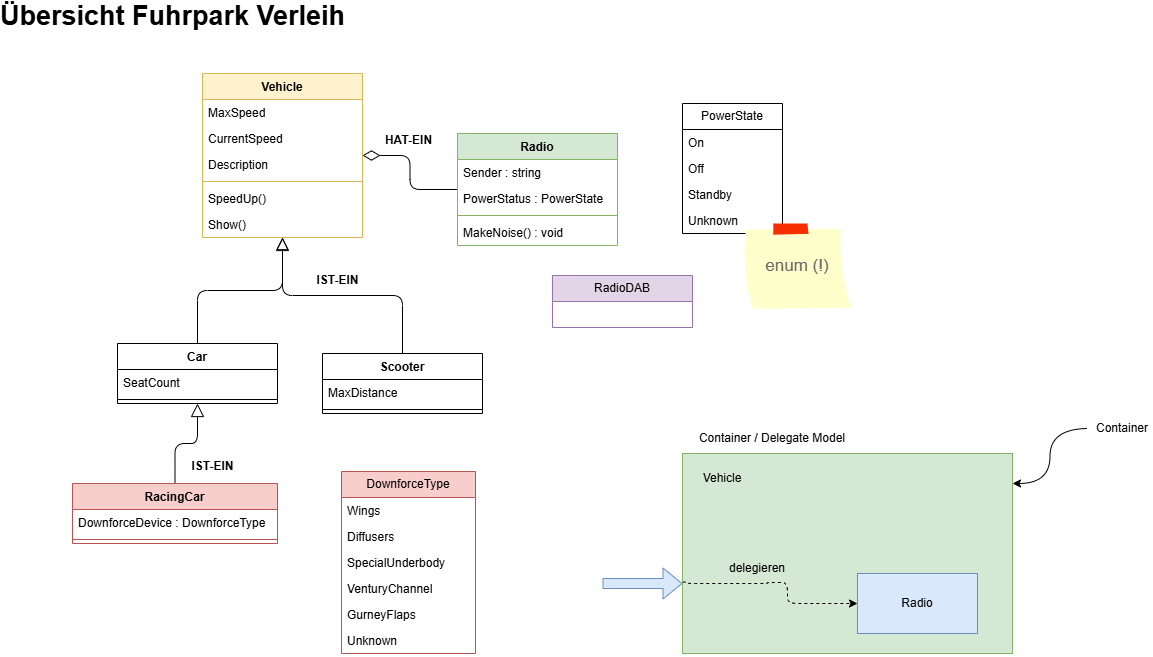

The diagram above was exported from draw.io. Its source (the exported page's mxGraphModel, read from the mxfile embedded in the PNG):
<mxGraphModel dx="1355" dy="649" grid="1" gridSize="10" guides="1" tooltips="1" connect="1" arrows="1" fold="1" page="1" pageScale="1" pageWidth="1169" pageHeight="827" math="0" shadow="0">
  <root>
    <mxCell id="0" />
    <mxCell id="1" parent="0" />
    <mxCell id="24" value="" style="edgeStyle=orthogonalEdgeStyle;html=1;endArrow=none;endFill=0;startArrow=block;startFill=0;endSize=10;startSize=11;" parent="1" source="2" target="17" edge="1">
      <mxGeometry relative="1" as="geometry" />
    </mxCell>
    <mxCell id="32" value="" style="edgeStyle=orthogonalEdgeStyle;html=1;endArrow=none;endFill=0;startArrow=block;startFill=0;startSize=10;" parent="1" source="2" target="25" edge="1">
      <mxGeometry relative="1" as="geometry" />
    </mxCell>
    <mxCell id="2" value="Vehicle" style="swimlane;fontStyle=1;align=center;verticalAlign=top;childLayout=stackLayout;horizontal=1;startSize=26;horizontalStack=0;resizeParent=1;resizeParentMax=0;resizeLast=0;collapsible=1;marginBottom=0;whiteSpace=wrap;html=1;fillColor=#fff2cc;strokeColor=#d6b656;" parent="1" vertex="1">
      <mxGeometry x="410" y="160" width="160" height="164" as="geometry" />
    </mxCell>
    <mxCell id="3" value="MaxSpeed" style="text;strokeColor=none;fillColor=none;align=left;verticalAlign=top;spacingLeft=4;spacingRight=4;overflow=hidden;rotatable=0;points=[[0,0.5],[1,0.5]];portConstraint=eastwest;whiteSpace=wrap;html=1;" parent="2" vertex="1">
      <mxGeometry y="26" width="160" height="26" as="geometry" />
    </mxCell>
    <mxCell id="6" value="CurrentSpeed" style="text;strokeColor=none;fillColor=none;align=left;verticalAlign=top;spacingLeft=4;spacingRight=4;overflow=hidden;rotatable=0;points=[[0,0.5],[1,0.5]];portConstraint=eastwest;whiteSpace=wrap;html=1;" parent="2" vertex="1">
      <mxGeometry y="52" width="160" height="26" as="geometry" />
    </mxCell>
    <mxCell id="7" value="Description" style="text;strokeColor=none;fillColor=none;align=left;verticalAlign=top;spacingLeft=4;spacingRight=4;overflow=hidden;rotatable=0;points=[[0,0.5],[1,0.5]];portConstraint=eastwest;whiteSpace=wrap;html=1;" parent="2" vertex="1">
      <mxGeometry y="78" width="160" height="26" as="geometry" />
    </mxCell>
    <mxCell id="4" value="" style="line;strokeWidth=1;fillColor=none;align=left;verticalAlign=middle;spacingTop=-1;spacingLeft=3;spacingRight=3;rotatable=0;labelPosition=right;points=[];portConstraint=eastwest;strokeColor=inherit;" parent="2" vertex="1">
      <mxGeometry y="104" width="160" height="8" as="geometry" />
    </mxCell>
    <mxCell id="5" value="SpeedUp()" style="text;strokeColor=none;fillColor=none;align=left;verticalAlign=top;spacingLeft=4;spacingRight=4;overflow=hidden;rotatable=0;points=[[0,0.5],[1,0.5]];portConstraint=eastwest;whiteSpace=wrap;html=1;" parent="2" vertex="1">
      <mxGeometry y="112" width="160" height="26" as="geometry" />
    </mxCell>
    <mxCell id="8" value="Show()" style="text;strokeColor=none;fillColor=none;align=left;verticalAlign=top;spacingLeft=4;spacingRight=4;overflow=hidden;rotatable=0;points=[[0,0.5],[1,0.5]];portConstraint=eastwest;whiteSpace=wrap;html=1;" parent="2" vertex="1">
      <mxGeometry y="138" width="160" height="26" as="geometry" />
    </mxCell>
    <mxCell id="17" value="Car" style="swimlane;fontStyle=1;align=center;verticalAlign=top;childLayout=stackLayout;horizontal=1;startSize=26;horizontalStack=0;resizeParent=1;resizeParentMax=0;resizeLast=0;collapsible=1;marginBottom=0;whiteSpace=wrap;html=1;" parent="1" vertex="1">
      <mxGeometry x="325" y="430" width="160" height="60" as="geometry" />
    </mxCell>
    <mxCell id="71" value="SeatCount" style="text;strokeColor=none;fillColor=none;align=left;verticalAlign=top;spacingLeft=4;spacingRight=4;overflow=hidden;rotatable=0;points=[[0,0.5],[1,0.5]];portConstraint=eastwest;whiteSpace=wrap;html=1;" parent="17" vertex="1">
      <mxGeometry y="26" width="160" height="26" as="geometry" />
    </mxCell>
    <mxCell id="21" value="" style="line;strokeWidth=1;fillColor=none;align=left;verticalAlign=middle;spacingTop=-1;spacingLeft=3;spacingRight=3;rotatable=0;labelPosition=right;points=[];portConstraint=eastwest;strokeColor=inherit;" parent="17" vertex="1">
      <mxGeometry y="52" width="160" height="8" as="geometry" />
    </mxCell>
    <mxCell id="25" value="Scooter" style="swimlane;fontStyle=1;align=center;verticalAlign=top;childLayout=stackLayout;horizontal=1;startSize=26;horizontalStack=0;resizeParent=1;resizeParentMax=0;resizeLast=0;collapsible=1;marginBottom=0;whiteSpace=wrap;html=1;" parent="1" vertex="1">
      <mxGeometry x="530" y="440" width="160" height="60" as="geometry" />
    </mxCell>
    <mxCell id="26" value="MaxDistance" style="text;strokeColor=none;fillColor=none;align=left;verticalAlign=top;spacingLeft=4;spacingRight=4;overflow=hidden;rotatable=0;points=[[0,0.5],[1,0.5]];portConstraint=eastwest;whiteSpace=wrap;html=1;" parent="25" vertex="1">
      <mxGeometry y="26" width="160" height="26" as="geometry" />
    </mxCell>
    <mxCell id="29" value="" style="line;strokeWidth=1;fillColor=none;align=left;verticalAlign=middle;spacingTop=-1;spacingLeft=3;spacingRight=3;rotatable=0;labelPosition=right;points=[];portConstraint=eastwest;strokeColor=inherit;" parent="25" vertex="1">
      <mxGeometry y="52" width="160" height="8" as="geometry" />
    </mxCell>
    <mxCell id="38" value="IST-EIN" style="text;align=center;fontStyle=1;verticalAlign=middle;spacingLeft=3;spacingRight=3;strokeColor=none;rotatable=0;points=[[0,0.5],[1,0.5]];portConstraint=eastwest;html=1;" parent="1" vertex="1">
      <mxGeometry x="505" y="354" width="80" height="26" as="geometry" />
    </mxCell>
    <mxCell id="52" style="edgeStyle=orthogonalEdgeStyle;html=1;endArrow=diamondThin;endFill=0;endSize=15;" parent="1" source="39" target="2" edge="1">
      <mxGeometry relative="1" as="geometry" />
    </mxCell>
    <mxCell id="39" value="Radio" style="swimlane;fontStyle=1;align=center;verticalAlign=top;childLayout=stackLayout;horizontal=1;startSize=26;horizontalStack=0;resizeParent=1;resizeParentMax=0;resizeLast=0;collapsible=1;marginBottom=0;whiteSpace=wrap;html=1;fillColor=#d5e8d4;strokeColor=#82b366;" parent="1" vertex="1">
      <mxGeometry x="665" y="220" width="160" height="112" as="geometry" />
    </mxCell>
    <mxCell id="40" value="Sender : string" style="text;strokeColor=none;fillColor=none;align=left;verticalAlign=top;spacingLeft=4;spacingRight=4;overflow=hidden;rotatable=0;points=[[0,0.5],[1,0.5]];portConstraint=eastwest;whiteSpace=wrap;html=1;" parent="39" vertex="1">
      <mxGeometry y="26" width="160" height="26" as="geometry" />
    </mxCell>
    <mxCell id="43" value="PowerStatus : PowerState" style="text;strokeColor=none;fillColor=none;align=left;verticalAlign=top;spacingLeft=4;spacingRight=4;overflow=hidden;rotatable=0;points=[[0,0.5],[1,0.5]];portConstraint=eastwest;whiteSpace=wrap;html=1;" parent="39" vertex="1">
      <mxGeometry y="52" width="160" height="26" as="geometry" />
    </mxCell>
    <mxCell id="41" value="" style="line;strokeWidth=1;fillColor=none;align=left;verticalAlign=middle;spacingTop=-1;spacingLeft=3;spacingRight=3;rotatable=0;labelPosition=right;points=[];portConstraint=eastwest;strokeColor=inherit;" parent="39" vertex="1">
      <mxGeometry y="78" width="160" height="8" as="geometry" />
    </mxCell>
    <mxCell id="42" value="MakeNoise() : void" style="text;strokeColor=none;fillColor=none;align=left;verticalAlign=top;spacingLeft=4;spacingRight=4;overflow=hidden;rotatable=0;points=[[0,0.5],[1,0.5]];portConstraint=eastwest;whiteSpace=wrap;html=1;" parent="39" vertex="1">
      <mxGeometry y="86" width="160" height="26" as="geometry" />
    </mxCell>
    <mxCell id="44" value="PowerState" style="swimlane;fontStyle=0;childLayout=stackLayout;horizontal=1;startSize=26;fillColor=none;horizontalStack=0;resizeParent=1;resizeParentMax=0;resizeLast=0;collapsible=1;marginBottom=0;whiteSpace=wrap;html=1;" parent="1" vertex="1">
      <mxGeometry x="890" y="190" width="100" height="130" as="geometry" />
    </mxCell>
    <mxCell id="45" value="On" style="text;strokeColor=none;fillColor=none;align=left;verticalAlign=top;spacingLeft=4;spacingRight=4;overflow=hidden;rotatable=0;points=[[0,0.5],[1,0.5]];portConstraint=eastwest;whiteSpace=wrap;html=1;" parent="44" vertex="1">
      <mxGeometry y="26" width="100" height="26" as="geometry" />
    </mxCell>
    <mxCell id="46" value="Off" style="text;strokeColor=none;fillColor=none;align=left;verticalAlign=top;spacingLeft=4;spacingRight=4;overflow=hidden;rotatable=0;points=[[0,0.5],[1,0.5]];portConstraint=eastwest;whiteSpace=wrap;html=1;" parent="44" vertex="1">
      <mxGeometry y="52" width="100" height="26" as="geometry" />
    </mxCell>
    <mxCell id="48" value="Standby" style="text;strokeColor=none;fillColor=none;align=left;verticalAlign=top;spacingLeft=4;spacingRight=4;overflow=hidden;rotatable=0;points=[[0,0.5],[1,0.5]];portConstraint=eastwest;whiteSpace=wrap;html=1;" parent="44" vertex="1">
      <mxGeometry y="78" width="100" height="26" as="geometry" />
    </mxCell>
    <mxCell id="47" value="Unknown" style="text;strokeColor=none;fillColor=none;align=left;verticalAlign=top;spacingLeft=4;spacingRight=4;overflow=hidden;rotatable=0;points=[[0,0.5],[1,0.5]];portConstraint=eastwest;whiteSpace=wrap;html=1;" parent="44" vertex="1">
      <mxGeometry y="104" width="100" height="26" as="geometry" />
    </mxCell>
    <mxCell id="50" value="Übersicht Fuhrpark Verleih" style="text;align=center;fontStyle=1;verticalAlign=middle;spacingLeft=3;spacingRight=3;strokeColor=none;rotatable=0;points=[[0,0.5],[1,0.5]];portConstraint=eastwest;html=1;fontSize=27;" parent="1" vertex="1">
      <mxGeometry x="255" y="90" width="250" height="26" as="geometry" />
    </mxCell>
    <mxCell id="51" value="enum (!)" style="strokeWidth=1;shadow=0;dashed=0;align=center;html=1;shape=mxgraph.mockup.text.stickyNote2;fontColor=#666666;mainText=;fontSize=17;whiteSpace=wrap;fillColor=#ffffcc;strokeColor=#F62E00;" parent="1" vertex="1">
      <mxGeometry x="950" y="310" width="110" height="86" as="geometry" />
    </mxCell>
    <mxCell id="53" value="HAT-EIN" style="text;align=center;fontStyle=1;verticalAlign=middle;spacingLeft=3;spacingRight=3;strokeColor=none;rotatable=0;points=[[0,0.5],[1,0.5]];portConstraint=eastwest;html=1;" parent="1" vertex="1">
      <mxGeometry x="576" y="214" width="80" height="26" as="geometry" />
    </mxCell>
    <mxCell id="54" value="" style="rounded=0;whiteSpace=wrap;html=1;fillColor=#d5e8d4;strokeColor=#82b366;" parent="1" vertex="1">
      <mxGeometry x="890" y="540" width="330" height="200" as="geometry" />
    </mxCell>
    <mxCell id="55" value="Radio" style="rounded=0;whiteSpace=wrap;html=1;fillColor=#dae8fc;strokeColor=#6c8ebf;" parent="1" vertex="1">
      <mxGeometry x="1065" y="660" width="120" height="60" as="geometry" />
    </mxCell>
    <mxCell id="56" value="Vehicle" style="text;html=1;align=center;verticalAlign=middle;whiteSpace=wrap;rounded=0;" parent="1" vertex="1">
      <mxGeometry x="900" y="550" width="60" height="30" as="geometry" />
    </mxCell>
    <mxCell id="57" value="Container" style="text;html=1;align=center;verticalAlign=middle;whiteSpace=wrap;rounded=0;" parent="1" vertex="1">
      <mxGeometry x="1300" y="500" width="60" height="30" as="geometry" />
    </mxCell>
    <mxCell id="58" style="edgeStyle=orthogonalEdgeStyle;html=1;entryX=1;entryY=0.15;entryDx=0;entryDy=0;entryPerimeter=0;curved=1;" parent="1" target="54" edge="1">
      <mxGeometry relative="1" as="geometry">
        <mxPoint x="1295" y="515" as="sourcePoint" />
      </mxGeometry>
    </mxCell>
    <mxCell id="59" value="" style="shape=flexArrow;endArrow=classic;html=1;fillColor=#dae8fc;strokeColor=#6c8ebf;" parent="1" edge="1">
      <mxGeometry width="50" height="50" relative="1" as="geometry">
        <mxPoint x="810" y="670" as="sourcePoint" />
        <mxPoint x="890" y="670" as="targetPoint" />
      </mxGeometry>
    </mxCell>
    <mxCell id="60" value="" style="endArrow=classic;html=1;exitX=0.001;exitY=0.643;exitDx=0;exitDy=0;exitPerimeter=0;edgeStyle=orthogonalEdgeStyle;dashed=1;entryX=0;entryY=0.5;entryDx=0;entryDy=0;" parent="1" source="54" target="55" edge="1">
      <mxGeometry width="50" height="50" relative="1" as="geometry">
        <mxPoint x="935" y="690" as="sourcePoint" />
        <mxPoint x="985" y="640" as="targetPoint" />
        <Array as="points">
          <mxPoint x="895" y="669" />
          <mxPoint x="895" y="670" />
          <mxPoint x="975" y="670" />
          <mxPoint x="975" y="669" />
          <mxPoint x="995" y="669" />
          <mxPoint x="995" y="690" />
        </Array>
      </mxGeometry>
    </mxCell>
    <mxCell id="61" value="delegieren" style="text;html=1;align=center;verticalAlign=middle;whiteSpace=wrap;rounded=0;" parent="1" vertex="1">
      <mxGeometry x="935" y="640" width="60" height="30" as="geometry" />
    </mxCell>
    <mxCell id="62" value="Container / Delegate Model" style="text;html=1;align=center;verticalAlign=middle;whiteSpace=wrap;rounded=0;" parent="1" vertex="1">
      <mxGeometry x="890" y="510" width="180" height="30" as="geometry" />
    </mxCell>
    <mxCell id="64" value="RadioDAB" style="swimlane;fontStyle=0;childLayout=stackLayout;horizontal=1;startSize=26;fillColor=#e1d5e7;horizontalStack=0;resizeParent=1;resizeParentMax=0;resizeLast=0;collapsible=1;marginBottom=0;whiteSpace=wrap;html=1;strokeColor=#9673a6;" parent="1" vertex="1">
      <mxGeometry x="760" y="362" width="140" height="52" as="geometry" />
    </mxCell>
    <mxCell id="67" value="&amp;nbsp;" style="text;strokeColor=none;fillColor=none;align=left;verticalAlign=top;spacingLeft=4;spacingRight=4;overflow=hidden;rotatable=0;points=[[0,0.5],[1,0.5]];portConstraint=eastwest;whiteSpace=wrap;html=1;" parent="64" vertex="1">
      <mxGeometry y="26" width="140" height="26" as="geometry" />
    </mxCell>
    <mxCell id="70" style="edgeStyle=orthogonalEdgeStyle;html=1;endArrow=block;endFill=0;endSize=11;" parent="1" source="68" target="17" edge="1">
      <mxGeometry relative="1" as="geometry" />
    </mxCell>
    <mxCell id="68" value="RacingCar" style="swimlane;fontStyle=1;align=center;verticalAlign=top;childLayout=stackLayout;horizontal=1;startSize=26;horizontalStack=0;resizeParent=1;resizeParentMax=0;resizeLast=0;collapsible=1;marginBottom=0;whiteSpace=wrap;html=1;fillColor=#f8cecc;strokeColor=#b85450;" parent="1" vertex="1">
      <mxGeometry x="280" y="570" width="205" height="60" as="geometry" />
    </mxCell>
    <mxCell id="72" value="DownforceDevice : DownforceType" style="text;strokeColor=none;fillColor=none;align=left;verticalAlign=top;spacingLeft=4;spacingRight=4;overflow=hidden;rotatable=0;points=[[0,0.5],[1,0.5]];portConstraint=eastwest;whiteSpace=wrap;html=1;" parent="68" vertex="1">
      <mxGeometry y="26" width="205" height="26" as="geometry" />
    </mxCell>
    <mxCell id="69" value="" style="line;strokeWidth=1;fillColor=none;align=left;verticalAlign=middle;spacingTop=-1;spacingLeft=3;spacingRight=3;rotatable=0;labelPosition=right;points=[];portConstraint=eastwest;strokeColor=inherit;" parent="68" vertex="1">
      <mxGeometry y="52" width="205" height="8" as="geometry" />
    </mxCell>
    <mxCell id="73" value="DownforceType" style="swimlane;fontStyle=0;childLayout=stackLayout;horizontal=1;startSize=26;fillColor=#f8cecc;horizontalStack=0;resizeParent=1;resizeParentMax=0;resizeLast=0;collapsible=1;marginBottom=0;whiteSpace=wrap;html=1;strokeColor=#b85450;" parent="1" vertex="1">
      <mxGeometry x="549" y="558" width="134" height="182" as="geometry" />
    </mxCell>
    <mxCell id="74" value="Wings" style="text;strokeColor=none;fillColor=none;align=left;verticalAlign=top;spacingLeft=4;spacingRight=4;overflow=hidden;rotatable=0;points=[[0,0.5],[1,0.5]];portConstraint=eastwest;whiteSpace=wrap;html=1;" parent="73" vertex="1">
      <mxGeometry y="26" width="134" height="26" as="geometry" />
    </mxCell>
    <mxCell id="75" value="Diffusers" style="text;strokeColor=none;fillColor=none;align=left;verticalAlign=top;spacingLeft=4;spacingRight=4;overflow=hidden;rotatable=0;points=[[0,0.5],[1,0.5]];portConstraint=eastwest;whiteSpace=wrap;html=1;" parent="73" vertex="1">
      <mxGeometry y="52" width="134" height="26" as="geometry" />
    </mxCell>
    <mxCell id="76" value="SpecialUnderbody" style="text;strokeColor=none;fillColor=none;align=left;verticalAlign=top;spacingLeft=4;spacingRight=4;overflow=hidden;rotatable=0;points=[[0,0.5],[1,0.5]];portConstraint=eastwest;whiteSpace=wrap;html=1;" parent="73" vertex="1">
      <mxGeometry y="78" width="134" height="26" as="geometry" />
    </mxCell>
    <mxCell id="77" value="VenturyChannel" style="text;strokeColor=none;fillColor=none;align=left;verticalAlign=top;spacingLeft=4;spacingRight=4;overflow=hidden;rotatable=0;points=[[0,0.5],[1,0.5]];portConstraint=eastwest;whiteSpace=wrap;html=1;" parent="73" vertex="1">
      <mxGeometry y="104" width="134" height="26" as="geometry" />
    </mxCell>
    <mxCell id="78" value="GurneyFlaps" style="text;strokeColor=none;fillColor=none;align=left;verticalAlign=top;spacingLeft=4;spacingRight=4;overflow=hidden;rotatable=0;points=[[0,0.5],[1,0.5]];portConstraint=eastwest;whiteSpace=wrap;html=1;" parent="73" vertex="1">
      <mxGeometry y="130" width="134" height="26" as="geometry" />
    </mxCell>
    <mxCell id="80" value="Unknown" style="text;strokeColor=none;fillColor=none;align=left;verticalAlign=top;spacingLeft=4;spacingRight=4;overflow=hidden;rotatable=0;points=[[0,0.5],[1,0.5]];portConstraint=eastwest;whiteSpace=wrap;html=1;" parent="73" vertex="1">
      <mxGeometry y="156" width="134" height="26" as="geometry" />
    </mxCell>
    <mxCell id="81" value="IST-EIN" style="text;align=center;fontStyle=1;verticalAlign=middle;spacingLeft=3;spacingRight=3;strokeColor=none;rotatable=0;points=[[0,0.5],[1,0.5]];portConstraint=eastwest;html=1;" vertex="1" parent="1">
      <mxGeometry x="380" y="540" width="80" height="26" as="geometry" />
    </mxCell>
  </root>
</mxGraphModel>